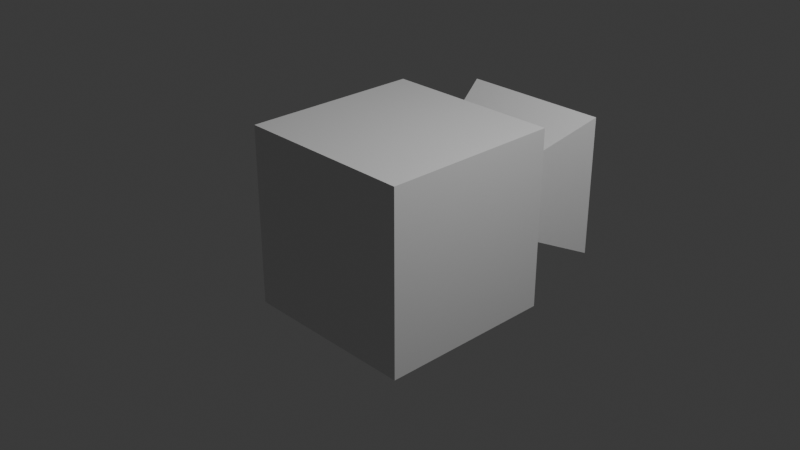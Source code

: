 # Source: Camera.blend  (saved by Blender 4.0.36; exported with 4.5.12 LTS)
import bpy
from mathutils import Matrix  # noqa: F401  (used for matrix-valued properties, if any)

bpy.ops.wm.read_factory_settings(use_empty=True)
scene = bpy.context.scene
scene.name = 'Scene'

# ---- collections
col_collection = bpy.data.collections.new('Collection'); scene.collection.children.link(col_collection)

# ---- materials (node trees are filled in below, after node groups)
mat_material = bpy.data.materials.new('Material')
mat_material.alpha_threshold = 0.0
mat_material.use_transparent_shadow = False
mat_material.roughness = 0.5
mat_material.line_color = (0.0, 0.0, 0.0, 1.0)

# ---- material node trees
mat_material.use_nodes = True; mat_material.node_tree.nodes.clear()
_N = mat_material.node_tree.nodes; _L = mat_material.node_tree.links
n0 = _N.new('ShaderNodeOutputMaterial'); n0.name = 'Material Output'; n0.location = (300, 300)
n1 = _N.new('ShaderNodeBsdfPrincipled'); n1.name = 'Principled BSDF'; n1.location = (10, 300)
n1.inputs[3].default_value = 1.45
_L.new(n1.outputs[0], n0.inputs[0])
n0.is_active_output = True

# ---- world
world_world = bpy.data.worlds.new('World'); scene.world = world_world
world_world.use_nodes = True; world_world.node_tree.nodes.clear()
_N = world_world.node_tree.nodes; _L = world_world.node_tree.links
n0 = _N.new('ShaderNodeOutputWorld'); n0.name = 'World Output'; n0.location = (300, 300)
n1 = _N.new('ShaderNodeBackground'); n1.name = 'Background'; n1.location = (10, 300)
n1.inputs[0].default_value = (0.05088, 0.05088, 0.05088, 1.0)
_L.new(n1.outputs[0], n0.inputs[0])
n0.is_active_output = True
world_world.color = (0.05088, 0.05088, 0.05088)
world_world.use_sun_shadow = False
world_world.sun_shadow_jitter_overblur = 0.0

# ---- cameras
cam_camera = bpy.data.cameras.new('Camera')
cam_camera.clip_end = 100.0
cam_camera.ortho_scale = 7.314

# ---- lights
light_light = bpy.data.lights.new('Light', 'POINT')
light_light.transmission_factor = 0.0
light_light.use_soft_falloff = False
light_light.energy = 1000.0
light_light.shadow_soft_size = 0.1
light_light.shadow_maximum_resolution = 0.006
light_light.use_absolute_resolution = True

# ---- meshes
me_cube = bpy.data.meshes.new('Cube')
me_cube.from_pydata([(1.0, 1.0, 1.0), (1.0, 1.0, -1.0), (1.0, -1.0, 1.0), (1.0, -1.0, -1.0), (1.0, -1.0, -0.3333), (1.0, -1.0, 0.3333), (1.0, 1.0, -0.3333), (1.0, 1.0, 0.3333), (0.0, 1.0, -1.0), (0.0, -1.0, 1.0), (0.0, -1.0, -1.0), (0.0, 1.0, 1.0), (0.0, 1.0, 0.3333), (0.0, 1.0, -0.3333), (0.5, -1.0, -1.0), (0.5, 1.0, 1.0), (0.5, 1.0, -1.0), (0.5, -1.0, 1.0), (0.5, 1.0, -0.3333), (0.5, 1.0, 0.3333), (0.0, 2.021, 0.799), (0.0, 2.021, -0.799), (0.8492, 2.021, -0.799), (0.8492, 2.021, 0.799), (0.0, 2.021, 0.0), (0.4246, 2.021, -0.799), (0.4246, 2.021, 0.799), (0.8492, 2.021, 0.0), (0.4246, 2.021, 0.0), (1.0, -1.0, 1.0), (1.0, -1.0, -1.0), (1.0, -1.0, -0.3333), (1.0, -1.0, 0.3333), (0.0, -1.0, 1.0), (0.0, -1.0, -1.0), (0.0, -1.0, 0.3333), (0.0, -1.0, -0.3333), (0.5, -1.0, -1.0), (0.5, -1.0, 1.0), (0.5, -1.0, -0.3333), (0.5, -1.0, 0.3333), (0.5, -1.0, -0.3333), (0.5, -1.0, 0.3333), (0.0, -1.0, 0.3333), (0.0, -1.0, -0.3333), (0.5, -1.0, -0.3333), (0.5, -1.0, 0.3333), (0.5, -1.0, -0.3333), (0.5, -1.0, 0.3333)], [], [(16, 18, 6, 1), (18, 19, 7, 6), (16, 1, 3, 14), (7, 0, 2, 5), (19, 15, 0, 7), (1, 6, 4, 3), (15, 11, 9, 17), (6, 7, 5, 4), (0, 15, 17, 2), (12, 11, 15, 19), (8, 16, 14, 10), (18, 13, 21, 25, 22), (8, 13, 18, 16), (28, 26, 23, 27), (19, 18, 22, 27, 23), (12, 19, 23, 26, 20), (25, 28, 27, 22), (21, 24, 28, 25), (24, 20, 26, 28), (37, 39, 36, 34), (39, 40, 35, 36), (40, 38, 33, 35), (32, 29, 38, 40), (31, 32, 40, 39), (30, 31, 39, 37), (39, 40, 42, 41), (39, 36, 44, 45), (41, 42, 48, 47), (40, 35, 43, 46), (36, 35, 43, 44)])
_uv = me_cube.uv_layers.new(name='UVMap')
_uv.uv.foreach_set('vector', [0.375, 0.4375, 0.4583, 0.4375, 0.4583, 0.5, 0.375, 0.5, 0.4583, 0.4375, 0.5417, 0.4375, 0.5417, 0.5, 0.4583, 0.5, 0.3125, 0.5, 0.375, 0.5, 0.375, 0.75, 0.3125, 0.75, 0.5417, 0.5, 0.625, 0.5, 0.625, 0.75, 0.5417, 0.75, 0.5417, 0.4375, 0.625, 0.4375, 0.625, 0.5, 0.5417, 0.5, 0.375, 0.5, 0.4583, 0.5, 0.4583, 0.75, 0.375, 0.75, 0.6875, 0.5, 0.75, 0.5, 0.75, 0.75, 0.6875, 0.75, 0.4583, 0.5, 0.5417, 0.5, 0.5417, 0.75, 0.4583, 0.75, 0.625, 0.5, 0.6875, 0.5, 0.6875, 0.75, 0.625, 0.75, 0.5417, 0.375, 0.625, 0.375, 0.625, 0.4375, 0.5417, 0.4375, 0.25, 0.5, 0.3125, 0.5, 0.3125, 0.75, 0.25, 0.75, 0.4583, 0.4375, 0.4583, 0.375, 0.4583, 0.375, 0.4583, 0.4062, 0.4583, 0.4375, 0.375, 0.375, 0.4583, 0.375, 0.4583, 0.4375, 0.375, 0.4375, 0.5, 0.4062, 0.5417, 0.4062, 0.5417, 0.4375, 0.5, 0.4375, 0.5417, 0.4375, 0.4583, 0.4375, 0.4583, 0.4375, 0.5, 0.4375, 0.5417, 0.4375, 0.5417, 0.375, 0.5417, 0.4375, 0.5417, 0.4375, 0.5417, 0.4062, 0.5417, 0.375, 0.4583, 0.4062, 0.5, 0.4062, 0.5, 0.4375, 0.4583, 0.4375, 0.4583, 0.375, 0.5, 0.375, 0.5, 0.4062, 0.4583, 0.4062, 0.5, 0.375, 0.5417, 0.375, 0.5417, 0.4062, 0.5, 0.4062, 0.375, 0.8125, 0.4583, 0.8125, 0.4583, 0.875, 0.375, 0.875, 0.4583, 0.8125, 0.5417, 0.8125, 0.5417, 0.875, 0.4583, 0.875, 0.5417, 0.8125, 0.625, 0.8125, 0.625, 0.875, 0.5417, 0.875, 0.5417, 0.75, 0.625, 0.75, 0.625, 0.8125, 0.5417, 0.8125, 0.4583, 0.75, 0.5417, 0.75, 0.5417, 0.8125, 0.4583, 0.8125, 0.375, 0.75, 0.4583, 0.75, 0.4583, 0.8125, 0.375, 0.8125, 0.4583, 0.8125, 0.5417, 0.8125, 0.5417, 0.8125, 0.4583, 0.8125, 0.4583, 0.8125, 0.4583, 0.875, 0.4583, 0.875, 0.4583, 0.8125, 0.4583, 0.8125, 0.5417, 0.8125, 0.5417, 0.8125, 0.4583, 0.8125, 0.5417, 0.8125, 0.5417, 0.875, 0.5417, 0.875, 0.5417, 0.8125, 0.4583, 0.875, 0.5417, 0.875, 0.5417, 0.875, 0.4583, 0.875])
me_cube.materials.append(mat_material)
me_cube.use_mirror_vertex_groups = False
me_cube.update()

# ---- objects
ob_cube = bpy.data.objects.new('Cube', me_cube)
ob_light = bpy.data.objects.new('Light', light_light)
ob_camera = bpy.data.objects.new('Camera', cam_camera)

# ---- transforms, parenting, visibility, modifiers, constraints
ob_cube.location = (0.0, 0.0, 0.0)
ob_cube.lock_rotations_4d = False
ob_cube.empty_display_type = 'ARROWS'
ob_cube.lineart.crease_threshold = 0.0
_m = ob_cube.modifiers.new('Mirror', 'MIRROR')
ob_light.location = (4.076, 1.005, 5.904)
ob_light.rotation_euler = (0.6503, 0.05522, 1.866)
ob_light.lock_rotations_4d = False
ob_light.empty_display_type = 'ARROWS'
ob_light.color = (0.0, 0.0, 0.0, 0.0)
ob_light.lineart.crease_threshold = 0.0
ob_camera.location = (7.359, -6.926, 4.958)
ob_camera.rotation_euler = (1.109, 0.0, 0.8149)
ob_camera.lock_rotations_4d = False
ob_camera.empty_display_type = 'ARROWS'
ob_camera.color = (0.0, 0.0, 0.0, 0.0)
ob_camera.display_type = 'WIRE'
ob_camera.lineart.crease_threshold = 0.0

# ---- collection membership
col_collection.objects.link(ob_cube)
col_collection.objects.link(ob_light)
col_collection.objects.link(ob_camera)

# ---- scene / render settings (as saved in the file)
scene.camera = ob_camera
scene.frame_start = 1; scene.frame_end = 250; scene.frame_set(1)
scene.render.engine = 'BLENDER_EEVEE_NEXT'
scene.cycles.sampling_pattern = 'TABULATED_SOBOL'
bpy.context.view_layer.update()
